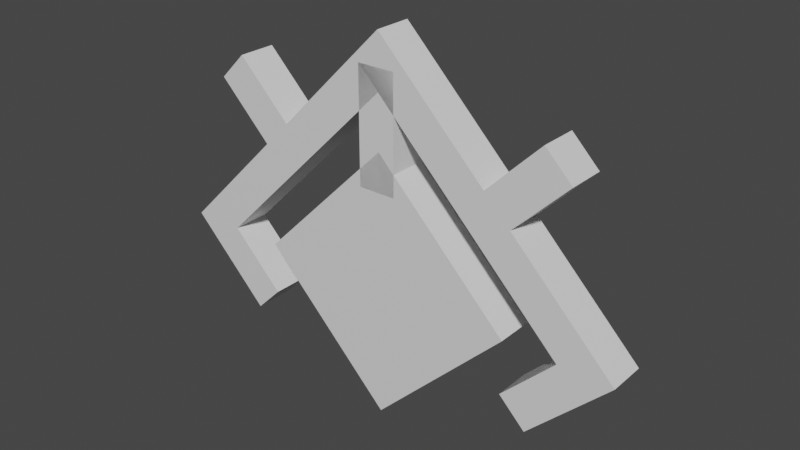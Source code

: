 # Source: unown_m.blend  (saved by Blender 2.81.16; exported with 4.5.12 LTS)
import bpy
from mathutils import Matrix  # noqa: F401  (used for matrix-valued properties, if any)

bpy.ops.wm.read_factory_settings(use_empty=True)
scene = bpy.context.scene
scene.name = 'Scene'

# ---- collections
col_collection = bpy.data.collections.new('Collection'); scene.collection.children.link(col_collection)

# ---- materials (node trees are filled in below, after node groups)
mat_default_obj = bpy.data.materials.new('Default OBJ')
mat_default_obj.use_transparent_shadow = False

# ---- material node trees
mat_default_obj.use_nodes = True; mat_default_obj.node_tree.nodes.clear()
_N = mat_default_obj.node_tree.nodes; _L = mat_default_obj.node_tree.links
n0 = _N.new('ShaderNodeOutputMaterial'); n0.name = 'Material Output'; n0.location = (300, 300)
n1 = _N.new('ShaderNodeBsdfPrincipled'); n1.name = 'Principled BSDF'; n1.location = (10, 300)
n1.distribution = 'GGX'
n1.subsurface_method = 'BURLEY'
n1.inputs[3].default_value = 1.45
n1.inputs[27].default_value = (0.0, 0.0, 0.0, 1.0)
n1.inputs[28].default_value = 1.0
_L.new(n1.outputs[0], n0.inputs[0])
n0.is_active_output = True

# ---- world
world_world = bpy.data.worlds.new('World'); scene.world = world_world
world_world.use_nodes = True; world_world.node_tree.nodes.clear()
_N = world_world.node_tree.nodes; _L = world_world.node_tree.links
n0 = _N.new('ShaderNodeOutputWorld'); n0.name = 'World Output'; n0.location = (300, 300)
n1 = _N.new('ShaderNodeBackground'); n1.name = 'Background'; n1.location = (10, 300)
n1.inputs[0].default_value = (0.05088, 0.05088, 0.05088, 1.0)
_L.new(n1.outputs[0], n0.inputs[0])
n0.is_active_output = True
world_world.color = (0.05088, 0.05088, 0.05088)
world_world.use_sun_shadow = False
world_world.sun_shadow_jitter_overblur = 0.0

# ---- meshes
me_body = bpy.data.meshes.new('Body')
me_body.from_pydata([(0.221, -0.221, 0.0), (0.0, -0.4419, 0.0), (-0.221, -0.221, 0.0), (0.0, 0.0, 0.0), (0.0, -0.4419, 0.0625), (0.221, -0.221, 0.0625), (0.0, 0.0, 0.0625), (-0.221, -0.221, 0.0625)], [], [(0, 1, 2, 3), (4, 5, 6, 7), (3, 2, 7, 6), (5, 4, 1, 0), (5, 0, 3, 6), (1, 4, 7, 2)])
_uv = me_body.uv_layers.new(name='UVMap')
_uv.uv.foreach_set('vector', [0.01562, 0.8125, 0.09375, 0.8125, 0.09375, 0.9688, 0.01562, 0.9688, 0.1094, 0.8125, 0.1875, 0.8125, 0.1875, 0.9688, 0.1094, 0.9688, 0.01562, 0.9688, 0.09375, 0.9688, 0.09375, 1.0, 0.01562, 1.0, 0.09375, 0.9688, 0.1719, 0.9688, 0.1719, 1.0, 0.09375, 1.0, 0.0, 0.8125, 0.01562, 0.8125, 0.01562, 0.9688, 0.0, 0.9688, 0.09375, 0.8125, 0.1094, 0.8125, 0.1094, 0.9688, 0.09375, 0.9688])
me_body.materials.append(mat_default_obj)
me_body.use_remesh_fix_poles = True
me_body.use_remesh_preserve_attributes = False
me_body.use_mirror_vertex_groups = False
me_body.update()
me_eye = bpy.data.meshes.new('Eye')
me_eye.from_pydata([(0.1326, -0.221, -0.03125), (0.0, -0.3536, -0.03125), (-0.1326, -0.221, -0.03125), (0.0, -0.08839, -0.03125), (0.0, -0.3536, 0.03125), (0.1326, -0.221, 0.03125), (0.0, -0.08839, 0.03125), (-0.1326, -0.221, 0.03125)], [], [(0, 1, 2, 3), (4, 5, 6, 7), (3, 2, 7, 6), (5, 4, 1, 0), (5, 0, 3, 6), (1, 4, 7, 2)])
_uv = me_eye.uv_layers.new(name='UVMap')
_uv.uv.foreach_set('vector', [0.2031, 0.875, 0.25, 0.875, 0.25, 0.9688, 0.2031, 0.9688, 0.2656, 0.875, 0.3125, 0.875, 0.3125, 0.9688, 0.2656, 0.9688, 0.2031, 0.9688, 0.25, 0.9688, 0.25, 1.0, 0.2031, 1.0, 0.25, 0.9688, 0.2969, 0.9688, 0.2969, 1.0, 0.25, 1.0, 0.1875, 0.875, 0.2031, 0.875, 0.2031, 0.9688, 0.1875, 0.9688, 0.25, 0.875, 0.2656, 0.875, 0.2656, 0.9688, 0.25, 0.9688])
me_eye.materials.append(mat_default_obj)
me_eye.use_remesh_fix_poles = True
me_eye.use_remesh_preserve_attributes = False
me_eye.use_mirror_vertex_groups = False
me_eye.update()
me_m1 = bpy.data.meshes.new('M1')
me_m1.from_pydata([(-0.1812, -0.004419, 0.0), (-0.2254, -0.04861, 0.0), (-0.3138, 0.03977, 0.0), (-0.2696, 0.08397, 0.0), (-0.2254, -0.04861, 0.0625), (-0.1812, -0.004419, 0.0625), (-0.2696, 0.08397, 0.0625), (-0.3138, 0.03977, 0.0625)], [], [(0, 1, 2, 3), (4, 5, 6, 7), (3, 2, 7, 6), (5, 4, 1, 0), (5, 0, 3, 6), (1, 4, 7, 2)])
_uv = me_m1.uv_layers.new(name='UVMap')
_uv.uv.foreach_set('vector', [0.01562, 0.2812, 0.03125, 0.2812, 0.03125, 0.3438, 0.01562, 0.3438, 0.04688, 0.2812, 0.0625, 0.2812, 0.0625, 0.3438, 0.04688, 0.3438, 0.01562, 0.3438, 0.03125, 0.3438, 0.03125, 0.375, 0.01562, 0.375, 0.03125, 0.3438, 0.04688, 0.3438, 0.04688, 0.375, 0.03125, 0.375, 0.0, 0.2812, 0.01562, 0.2812, 0.01562, 0.3438, 0.0, 0.3438, 0.03125, 0.2812, 0.04688, 0.2812, 0.04688, 0.3438, 0.03125, 0.3438])
me_m1.materials.append(mat_default_obj)
me_m1.use_remesh_fix_poles = True
me_m1.use_remesh_preserve_attributes = False
me_m1.use_mirror_vertex_groups = False
me_m1.update()
me_m2 = bpy.data.meshes.new('M2')
me_m2.from_pydata([(0.0, 0.08839, 0.0), (-0.3536, -0.2652, 0.0), (-0.3977, -0.221, 0.0), (-0.04419, 0.1326, 0.0), (-0.3536, -0.2652, 0.0625), (0.0, 0.08839, 0.0625), (-0.04419, 0.1326, 0.0625), (-0.3977, -0.221, 0.0625)], [], [(0, 1, 2, 3), (4, 5, 6, 7), (3, 2, 7, 6), (5, 4, 1, 0), (5, 0, 3, 6), (1, 4, 7, 2)])
_uv = me_m2.uv_layers.new(name='UVMap')
_uv.uv.foreach_set('vector', [0.01562, 0.375, 0.1406, 0.375, 0.1406, 0.4062, 0.01562, 0.4062, 0.1562, 0.375, 0.2812, 0.375, 0.2812, 0.4062, 0.1562, 0.4062, 0.01562, 0.4062, 0.1406, 0.4062, 0.1406, 0.4375, 0.01562, 0.4375, 0.1406, 0.4062, 0.2656, 0.4062, 0.2656, 0.4375, 0.1406, 0.4375, 0.0, 0.375, 0.01562, 0.375, 0.01562, 0.4062, 0.0, 0.4062, 0.1406, 0.375, 0.1562, 0.375, 0.1562, 0.4062, 0.1406, 0.4062])
me_m2.materials.append(mat_default_obj)
me_m2.use_remesh_fix_poles = True
me_m2.use_remesh_preserve_attributes = False
me_m2.use_mirror_vertex_groups = False
me_m2.update()
me_m3 = bpy.data.meshes.new('M3')
me_m3.from_pydata([(0.3977, -0.221, 0.0), (0.3536, -0.2652, 0.0), (-0.04419, 0.1326, 0.0), (0.0, 0.1768, 0.0), (0.3536, -0.2652, 0.0625), (0.3977, -0.221, 0.0625), (0.0, 0.1768, 0.0625), (-0.04419, 0.1326, 0.0625)], [], [(0, 1, 2, 3), (4, 5, 6, 7), (3, 2, 7, 6), (5, 4, 1, 0), (5, 0, 3, 6), (1, 4, 7, 2)])
_uv = me_m3.uv_layers.new(name='UVMap')
_uv.uv.foreach_set('vector', [0.01562, 0.0625, 0.03125, 0.0625, 0.03125, 0.3438, 0.01562, 0.3438, 0.04688, 0.0625, 0.0625, 0.0625, 0.0625, 0.3438, 0.04688, 0.3438, 0.01562, 0.3438, 0.03125, 0.3438, 0.03125, 0.375, 0.01562, 0.375, 0.03125, 0.3438, 0.04688, 0.3438, 0.04688, 0.375, 0.03125, 0.375, 0.0, 0.0625, 0.01562, 0.0625, 0.01562, 0.3438, 0.0, 0.3438, 0.03125, 0.0625, 0.04688, 0.0625, 0.04688, 0.3438, 0.03125, 0.3438])
me_m3.materials.append(mat_default_obj)
me_m3.use_remesh_fix_poles = True
me_m3.use_remesh_preserve_attributes = False
me_m3.use_mirror_vertex_groups = False
me_m3.update()
me_m4 = bpy.data.meshes.new('M4')
me_m4.from_pydata([(0.3138, 0.03977, 0.0), (0.2254, -0.04861, 0.0), (0.1812, -0.004419, 0.0), (0.2696, 0.08397, 0.0), (0.2254, -0.04861, 0.0625), (0.3138, 0.03977, 0.0625), (0.2696, 0.08397, 0.0625), (0.1812, -0.004419, 0.0625)], [], [(0, 1, 2, 3), (4, 5, 6, 7), (3, 2, 7, 6), (5, 4, 1, 0), (5, 0, 3, 6), (1, 4, 7, 2)])
_uv = me_m4.uv_layers.new(name='UVMap')
_uv.uv.foreach_set('vector', [0.01562, 0.375, 0.04688, 0.375, 0.04688, 0.4062, 0.01562, 0.4062, 0.0625, 0.375, 0.09375, 0.375, 0.09375, 0.4062, 0.0625, 0.4062, 0.01562, 0.4062, 0.04688, 0.4062, 0.04688, 0.4375, 0.01562, 0.4375, 0.04688, 0.4062, 0.07812, 0.4062, 0.07812, 0.4375, 0.04688, 0.4375, 0.0, 0.375, 0.01562, 0.375, 0.01562, 0.4062, 0.0, 0.4062, 0.04688, 0.375, 0.0625, 0.375, 0.0625, 0.4062, 0.04688, 0.4062])
me_m4.materials.append(mat_default_obj)
me_m4.use_remesh_fix_poles = True
me_m4.use_remesh_preserve_attributes = False
me_m4.use_mirror_vertex_groups = False
me_m4.update()
me_m5 = bpy.data.meshes.new('M5')
me_m5.from_pydata([(0.02715, 0.1237, 0.0), (0.02715, -0.06376, 0.0), (-0.03536, -0.06376, 0.0), (-0.03536, 0.1237, 0.0), (0.02715, -0.06376, 0.0625), (0.02715, 0.1237, 0.0625), (-0.03536, 0.1237, 0.0625), (-0.03536, -0.06376, 0.0625)], [], [(0, 1, 2, 3), (4, 5, 6, 7), (3, 2, 7, 6), (5, 4, 1, 0), (5, 0, 3, 6), (1, 4, 7, 2)])
_uv = me_m5.uv_layers.new(name='UVMap')
_uv.uv.foreach_set('vector', [0.01562, 0.9375, 0.0625, 0.9375, 0.0625, 0.9688, 0.01562, 0.9688, 0.07812, 0.9375, 0.125, 0.9375, 0.125, 0.9688, 0.07812, 0.9688, 0.01562, 0.9688, 0.0625, 0.9688, 0.0625, 1.0, 0.01562, 1.0, 0.0625, 0.9688, 0.1094, 0.9688, 0.1094, 1.0, 0.0625, 1.0, 0.0, 0.9375, 0.01562, 0.9375, 0.01562, 0.9688, 0.0, 0.9688, 0.0625, 0.9375, 0.07812, 0.9375, 0.07812, 0.9688, 0.0625, 0.9688])
me_m5.materials.append(mat_default_obj)
me_m5.use_remesh_fix_poles = True
me_m5.use_remesh_preserve_attributes = False
me_m5.use_mirror_vertex_groups = False
me_m5.update()
me_m6 = bpy.data.meshes.new('M6')
me_m6.from_pydata([(0.3536, -0.2652, 0.0), (0.2652, -0.3536, 0.0), (0.221, -0.3094, 0.0), (0.3094, -0.221, 0.0), (0.2652, -0.3536, 0.0625), (0.3536, -0.2652, 0.0625), (0.3094, -0.221, 0.0625), (0.221, -0.3094, 0.0625)], [], [(0, 1, 2, 3), (4, 5, 6, 7), (3, 2, 7, 6), (5, 4, 1, 0), (5, 0, 3, 6), (1, 4, 7, 2)])
_uv = me_m6.uv_layers.new(name='UVMap')
_uv.uv.foreach_set('vector', [0.01562, 0.375, 0.04688, 0.375, 0.04688, 0.4062, 0.01562, 0.4062, 0.0625, 0.375, 0.09375, 0.375, 0.09375, 0.4062, 0.0625, 0.4062, 0.01562, 0.4062, 0.04688, 0.4062, 0.04688, 0.4375, 0.01562, 0.4375, 0.04688, 0.4062, 0.07812, 0.4062, 0.07812, 0.4375, 0.04688, 0.4375, 0.0, 0.375, 0.01562, 0.375, 0.01562, 0.4062, 0.0, 0.4062, 0.04688, 0.375, 0.0625, 0.375, 0.0625, 0.4062, 0.04688, 0.4062])
me_m6.materials.append(mat_default_obj)
me_m6.use_remesh_fix_poles = True
me_m6.use_remesh_preserve_attributes = False
me_m6.use_mirror_vertex_groups = False
me_m6.update()
me_m7 = bpy.data.meshes.new('M7')
me_m7.from_pydata([(-0.221, -0.3094, 0.0), (-0.2652, -0.3536, 0.0), (-0.3536, -0.2652, 0.0), (-0.3094, -0.221, 0.0), (-0.2652, -0.3536, 0.0625), (-0.221, -0.3094, 0.0625), (-0.3094, -0.221, 0.0625), (-0.3536, -0.2652, 0.0625)], [], [(0, 1, 2, 3), (4, 5, 6, 7), (3, 2, 7, 6), (5, 4, 1, 0), (5, 0, 3, 6), (1, 4, 7, 2)])
_uv = me_m7.uv_layers.new(name='UVMap')
_uv.uv.foreach_set('vector', [0.01562, 0.2812, 0.03125, 0.2812, 0.03125, 0.3438, 0.01562, 0.3438, 0.04688, 0.2812, 0.0625, 0.2812, 0.0625, 0.3438, 0.04688, 0.3438, 0.01562, 0.3438, 0.03125, 0.3438, 0.03125, 0.375, 0.01562, 0.375, 0.03125, 0.3438, 0.04688, 0.3438, 0.04688, 0.375, 0.03125, 0.375, 0.0, 0.2812, 0.01562, 0.2812, 0.01562, 0.3438, 0.0, 0.3438, 0.03125, 0.2812, 0.04688, 0.2812, 0.04688, 0.3438, 0.03125, 0.3438])
me_m7.materials.append(mat_default_obj)
me_m7.use_remesh_fix_poles = True
me_m7.use_remesh_preserve_attributes = False
me_m7.use_mirror_vertex_groups = False
me_m7.update()

# ---- objects
ob_body = bpy.data.objects.new('Body', me_body)
ob_eye = bpy.data.objects.new('Eye', me_eye)
ob_m1 = bpy.data.objects.new('M1', me_m1)
ob_m2 = bpy.data.objects.new('M2', me_m2)
ob_m3 = bpy.data.objects.new('M3', me_m3)
ob_m4 = bpy.data.objects.new('M4', me_m4)
ob_m5 = bpy.data.objects.new('M5', me_m5)
ob_m6 = bpy.data.objects.new('M6', me_m6)
ob_m7 = bpy.data.objects.new('M7', me_m7)

# ---- transforms, parenting, visibility, modifiers, constraints
ob_body.location = (0.0, 0.0, 0.4364)
ob_body.rotation_euler = (1.571, -0.0, 0.0)
ob_body.lineart.crease_threshold = 0.0
ob_eye.location = (0.0, 0.0, 0.4364)
ob_eye.rotation_euler = (1.571, -0.0, 0.0)
ob_eye.lineart.crease_threshold = 0.0
ob_m1.location = (0.0, 0.0, 0.4364)
ob_m1.rotation_euler = (1.571, -0.0, 0.0)
ob_m1.lineart.crease_threshold = 0.0
ob_m2.location = (0.0, 0.0, 0.4364)
ob_m2.rotation_euler = (1.571, -0.0, 0.0)
ob_m2.lineart.crease_threshold = 0.0
ob_m3.location = (0.0, 0.0, 0.4364)
ob_m3.rotation_euler = (1.571, -0.0, 0.0)
ob_m3.lineart.crease_threshold = 0.0
ob_m4.location = (0.0, 0.0, 0.4364)
ob_m4.rotation_euler = (1.571, -0.0, 0.0)
ob_m4.lineart.crease_threshold = 0.0
ob_m5.location = (0.0, 0.0, 0.4364)
ob_m5.rotation_euler = (1.571, -0.0, 0.0)
ob_m5.lineart.crease_threshold = 0.0
ob_m6.location = (0.0, 0.0, 0.4364)
ob_m6.rotation_euler = (1.571, -0.0, 0.0)
ob_m6.lineart.crease_threshold = 0.0
ob_m7.location = (0.0, 0.0, 0.4364)
ob_m7.rotation_euler = (1.571, -0.0, 0.0)
ob_m7.lineart.crease_threshold = 0.0

# ---- collection membership
col_collection.objects.link(ob_body)
col_collection.objects.link(ob_eye)
col_collection.objects.link(ob_m1)
col_collection.objects.link(ob_m2)
col_collection.objects.link(ob_m3)
col_collection.objects.link(ob_m4)
col_collection.objects.link(ob_m5)
col_collection.objects.link(ob_m6)
col_collection.objects.link(ob_m7)

# ---- scene / render settings (as saved in the file)
scene.frame_start = 1; scene.frame_end = 250; scene.frame_set(1)
scene.render.engine = 'BLENDER_EEVEE_NEXT'
scene.cycles.use_denoising = False
scene.cycles.samples = 128
scene.cycles.sampling_pattern = 'TABULATED_SOBOL'
scene.cycles.use_adaptive_sampling = False
scene.cycles.use_light_tree = False
scene.view_settings.view_transform = 'Filmic'
bpy.context.view_layer.update()

# ---- added for rendering (the .blend has no active camera and no usable light): camera, sun
cam_auto = bpy.data.cameras.new('AutoCamera')
cam_auto.lens = 50.0
cam_auto.sensor_width = 36.0
cam_auto.clip_end = 1000.0
ob_auto_camera = bpy.data.objects.new('AutoCamera', cam_auto)
scene.collection.objects.link(ob_auto_camera)
ob_auto_camera.location = (0.936452, -1.13937, 1.05301)
ob_auto_camera.rotation_euler = (1.09748, -7.21219e-08, 0.694738)
scene.camera = ob_auto_camera
light_auto_sun = bpy.data.lights.new('AutoSun', 'SUN')
light_auto_sun.energy = 3.0
light_auto_sun.angle = 0.0523599
ob_auto_sun = bpy.data.objects.new('AutoSun', light_auto_sun)
scene.collection.objects.link(ob_auto_sun)
ob_auto_sun.rotation_euler = (0.872665, 0.174533, 0.523599)
bpy.context.view_layer.update()
